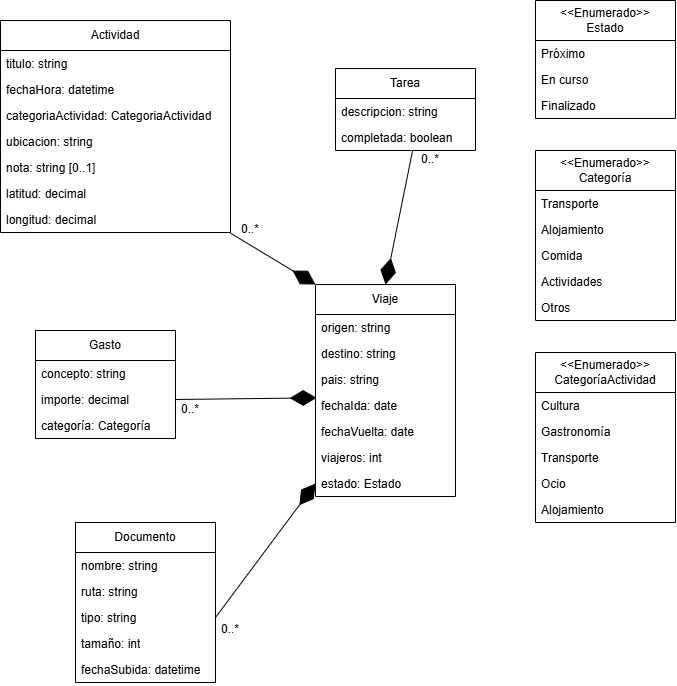

The diagram above was exported from draw.io. Its source (the exported page's mxGraphModel, read from the mxfile embedded in the PNG):
<mxGraphModel dx="1303" dy="717" grid="0" gridSize="10" guides="1" tooltips="1" connect="1" arrows="1" fold="1" page="1" pageScale="1" pageWidth="827" pageHeight="1169" math="0" shadow="0">
  <root>
    <mxCell id="0" />
    <mxCell id="1" parent="0" />
    <mxCell id="bYOQyT2REbwUzfGDTpvO-1" parent="1" style="swimlane;fontStyle=0;childLayout=stackLayout;horizontal=1;startSize=40;fillColor=none;horizontalStack=0;resizeParent=1;resizeParentMax=0;resizeLast=0;collapsible=1;marginBottom=0;whiteSpace=wrap;html=1;" value="&amp;lt;&amp;lt;Enumerado&amp;gt;&amp;gt;&lt;div&gt;Categoría&lt;/div&gt;" vertex="1">
      <mxGeometry height="170" width="140" x="590" y="170" as="geometry" />
    </mxCell>
    <mxCell id="bYOQyT2REbwUzfGDTpvO-2" parent="bYOQyT2REbwUzfGDTpvO-1" style="text;strokeColor=none;fillColor=none;align=left;verticalAlign=top;spacingLeft=4;spacingRight=4;overflow=hidden;rotatable=0;points=[[0,0.5],[1,0.5]];portConstraint=eastwest;whiteSpace=wrap;html=1;" value="Transporte" vertex="1">
      <mxGeometry height="26" width="140" y="40" as="geometry" />
    </mxCell>
    <mxCell id="bYOQyT2REbwUzfGDTpvO-3" parent="bYOQyT2REbwUzfGDTpvO-1" style="text;strokeColor=none;fillColor=none;align=left;verticalAlign=top;spacingLeft=4;spacingRight=4;overflow=hidden;rotatable=0;points=[[0,0.5],[1,0.5]];portConstraint=eastwest;whiteSpace=wrap;html=1;" value="Alojamiento" vertex="1">
      <mxGeometry height="26" width="140" y="66" as="geometry" />
    </mxCell>
    <mxCell id="bYOQyT2REbwUzfGDTpvO-4" parent="bYOQyT2REbwUzfGDTpvO-1" style="text;strokeColor=none;fillColor=none;align=left;verticalAlign=top;spacingLeft=4;spacingRight=4;overflow=hidden;rotatable=0;points=[[0,0.5],[1,0.5]];portConstraint=eastwest;whiteSpace=wrap;html=1;" value="Comida" vertex="1">
      <mxGeometry height="26" width="140" y="92" as="geometry" />
    </mxCell>
    <mxCell id="bYOQyT2REbwUzfGDTpvO-5" parent="bYOQyT2REbwUzfGDTpvO-1" style="text;strokeColor=none;fillColor=none;align=left;verticalAlign=top;spacingLeft=4;spacingRight=4;overflow=hidden;rotatable=0;points=[[0,0.5],[1,0.5]];portConstraint=eastwest;whiteSpace=wrap;html=1;" value="Actividades" vertex="1">
      <mxGeometry height="26" width="140" y="118" as="geometry" />
    </mxCell>
    <mxCell id="bYOQyT2REbwUzfGDTpvO-6" parent="bYOQyT2REbwUzfGDTpvO-1" style="text;strokeColor=none;fillColor=none;align=left;verticalAlign=top;spacingLeft=4;spacingRight=4;overflow=hidden;rotatable=0;points=[[0,0.5],[1,0.5]];portConstraint=eastwest;whiteSpace=wrap;html=1;" value="Otros" vertex="1">
      <mxGeometry height="26" width="140" y="144" as="geometry" />
    </mxCell>
    <mxCell id="bYOQyT2REbwUzfGDTpvO-7" parent="1" style="swimlane;fontStyle=0;childLayout=stackLayout;horizontal=1;startSize=30;fillColor=none;horizontalStack=0;resizeParent=1;resizeParentMax=0;resizeLast=0;collapsible=1;marginBottom=0;whiteSpace=wrap;html=1;" value="&lt;div&gt;Gasto&lt;/div&gt;" vertex="1">
      <mxGeometry height="108" width="140" x="90" y="350" as="geometry" />
    </mxCell>
    <mxCell id="bYOQyT2REbwUzfGDTpvO-8" parent="bYOQyT2REbwUzfGDTpvO-7" style="text;strokeColor=none;fillColor=none;align=left;verticalAlign=top;spacingLeft=4;spacingRight=4;overflow=hidden;rotatable=0;points=[[0,0.5],[1,0.5]];portConstraint=eastwest;whiteSpace=wrap;html=1;" value="concepto: string" vertex="1">
      <mxGeometry height="26" width="140" y="30" as="geometry" />
    </mxCell>
    <mxCell id="bYOQyT2REbwUzfGDTpvO-9" parent="bYOQyT2REbwUzfGDTpvO-7" style="text;strokeColor=none;fillColor=none;align=left;verticalAlign=top;spacingLeft=4;spacingRight=4;overflow=hidden;rotatable=0;points=[[0,0.5],[1,0.5]];portConstraint=eastwest;whiteSpace=wrap;html=1;" value="importe: decimal" vertex="1">
      <mxGeometry height="26" width="140" y="56" as="geometry" />
    </mxCell>
    <mxCell id="bYOQyT2REbwUzfGDTpvO-10" parent="bYOQyT2REbwUzfGDTpvO-7" style="text;strokeColor=none;fillColor=none;align=left;verticalAlign=top;spacingLeft=4;spacingRight=4;overflow=hidden;rotatable=0;points=[[0,0.5],[1,0.5]];portConstraint=eastwest;whiteSpace=wrap;html=1;" value="categoría: Categoría" vertex="1">
      <mxGeometry height="26" width="140" y="82" as="geometry" />
    </mxCell>
    <mxCell id="bYOQyT2REbwUzfGDTpvO-13" parent="1" style="swimlane;fontStyle=0;childLayout=stackLayout;horizontal=1;startSize=30;fillColor=none;horizontalStack=0;resizeParent=1;resizeParentMax=0;resizeLast=0;collapsible=1;marginBottom=0;whiteSpace=wrap;html=1;" value="&lt;div&gt;Tarea&lt;/div&gt;" vertex="1">
      <mxGeometry height="82" width="140" x="390" y="88" as="geometry" />
    </mxCell>
    <mxCell id="bYOQyT2REbwUzfGDTpvO-14" parent="bYOQyT2REbwUzfGDTpvO-13" style="text;strokeColor=none;fillColor=none;align=left;verticalAlign=top;spacingLeft=4;spacingRight=4;overflow=hidden;rotatable=0;points=[[0,0.5],[1,0.5]];portConstraint=eastwest;whiteSpace=wrap;html=1;" value="descripcion: string" vertex="1">
      <mxGeometry height="26" width="140" y="30" as="geometry" />
    </mxCell>
    <mxCell id="bYOQyT2REbwUzfGDTpvO-15" parent="bYOQyT2REbwUzfGDTpvO-13" style="text;strokeColor=none;fillColor=none;align=left;verticalAlign=top;spacingLeft=4;spacingRight=4;overflow=hidden;rotatable=0;points=[[0,0.5],[1,0.5]];portConstraint=eastwest;whiteSpace=wrap;html=1;" value="completada: boolean" vertex="1">
      <mxGeometry height="26" width="140" y="56" as="geometry" />
    </mxCell>
    <mxCell id="bYOQyT2REbwUzfGDTpvO-17" parent="1" style="swimlane;fontStyle=0;childLayout=stackLayout;horizontal=1;startSize=30;fillColor=none;horizontalStack=0;resizeParent=1;resizeParentMax=0;resizeLast=0;collapsible=1;marginBottom=0;whiteSpace=wrap;html=1;" value="&lt;div&gt;Viaje&lt;/div&gt;" vertex="1">
      <mxGeometry height="212" width="140" x="370" y="304" as="geometry" />
    </mxCell>
    <mxCell id="bYOQyT2REbwUzfGDTpvO-18" parent="bYOQyT2REbwUzfGDTpvO-17" style="text;strokeColor=none;fillColor=none;align=left;verticalAlign=top;spacingLeft=4;spacingRight=4;overflow=hidden;rotatable=0;points=[[0,0.5],[1,0.5]];portConstraint=eastwest;whiteSpace=wrap;html=1;" value="origen: string" vertex="1">
      <mxGeometry height="26" width="140" y="30" as="geometry" />
    </mxCell>
    <mxCell id="bYOQyT2REbwUzfGDTpvO-21" parent="bYOQyT2REbwUzfGDTpvO-17" style="text;strokeColor=none;fillColor=none;align=left;verticalAlign=top;spacingLeft=4;spacingRight=4;overflow=hidden;rotatable=0;points=[[0,0.5],[1,0.5]];portConstraint=eastwest;whiteSpace=wrap;html=1;" value="destino: string" vertex="1">
      <mxGeometry height="26" width="140" y="56" as="geometry" />
    </mxCell>
    <mxCell id="bYOQyT2REbwUzfGDTpvO-22" parent="bYOQyT2REbwUzfGDTpvO-17" style="text;strokeColor=none;fillColor=none;align=left;verticalAlign=top;spacingLeft=4;spacingRight=4;overflow=hidden;rotatable=0;points=[[0,0.5],[1,0.5]];portConstraint=eastwest;whiteSpace=wrap;html=1;" value="pais: string" vertex="1">
      <mxGeometry height="26" width="140" y="82" as="geometry" />
    </mxCell>
    <mxCell id="bYOQyT2REbwUzfGDTpvO-24" parent="bYOQyT2REbwUzfGDTpvO-17" style="text;strokeColor=none;fillColor=none;align=left;verticalAlign=top;spacingLeft=4;spacingRight=4;overflow=hidden;rotatable=0;points=[[0,0.5],[1,0.5]];portConstraint=eastwest;whiteSpace=wrap;html=1;" value="fechaIda: date" vertex="1">
      <mxGeometry height="26" width="140" y="108" as="geometry" />
    </mxCell>
    <mxCell id="bYOQyT2REbwUzfGDTpvO-25" parent="bYOQyT2REbwUzfGDTpvO-17" style="text;strokeColor=none;fillColor=none;align=left;verticalAlign=top;spacingLeft=4;spacingRight=4;overflow=hidden;rotatable=0;points=[[0,0.5],[1,0.5]];portConstraint=eastwest;whiteSpace=wrap;html=1;" value="fechaVuelta: date" vertex="1">
      <mxGeometry height="26" width="140" y="134" as="geometry" />
    </mxCell>
    <mxCell id="bYOQyT2REbwUzfGDTpvO-32" parent="bYOQyT2REbwUzfGDTpvO-17" style="text;strokeColor=none;fillColor=none;align=left;verticalAlign=top;spacingLeft=4;spacingRight=4;overflow=hidden;rotatable=0;points=[[0,0.5],[1,0.5]];portConstraint=eastwest;whiteSpace=wrap;html=1;" value="viajeros: int" vertex="1">
      <mxGeometry height="26" width="140" y="160" as="geometry" />
    </mxCell>
    <mxCell id="bYOQyT2REbwUzfGDTpvO-20" parent="bYOQyT2REbwUzfGDTpvO-17" style="text;strokeColor=none;fillColor=none;align=left;verticalAlign=top;spacingLeft=4;spacingRight=4;overflow=hidden;rotatable=0;points=[[0,0.5],[1,0.5]];portConstraint=eastwest;whiteSpace=wrap;html=1;" value="estado: Estado" vertex="1">
      <mxGeometry height="26" width="140" y="186" as="geometry" />
    </mxCell>
    <mxCell id="bYOQyT2REbwUzfGDTpvO-26" parent="1" style="swimlane;fontStyle=0;childLayout=stackLayout;horizontal=1;startSize=40;fillColor=none;horizontalStack=0;resizeParent=1;resizeParentMax=0;resizeLast=0;collapsible=1;marginBottom=0;whiteSpace=wrap;html=1;" value="&amp;lt;&amp;lt;Enumerado&amp;gt;&amp;gt;&lt;div&gt;Estado&lt;/div&gt;" vertex="1">
      <mxGeometry height="118" width="140" x="590" y="20" as="geometry" />
    </mxCell>
    <mxCell id="bYOQyT2REbwUzfGDTpvO-27" parent="bYOQyT2REbwUzfGDTpvO-26" style="text;strokeColor=none;fillColor=none;align=left;verticalAlign=top;spacingLeft=4;spacingRight=4;overflow=hidden;rotatable=0;points=[[0,0.5],[1,0.5]];portConstraint=eastwest;whiteSpace=wrap;html=1;" value="Próximo" vertex="1">
      <mxGeometry height="26" width="140" y="40" as="geometry" />
    </mxCell>
    <mxCell id="bYOQyT2REbwUzfGDTpvO-28" parent="bYOQyT2REbwUzfGDTpvO-26" style="text;strokeColor=none;fillColor=none;align=left;verticalAlign=top;spacingLeft=4;spacingRight=4;overflow=hidden;rotatable=0;points=[[0,0.5],[1,0.5]];portConstraint=eastwest;whiteSpace=wrap;html=1;" value="En curso" vertex="1">
      <mxGeometry height="26" width="140" y="66" as="geometry" />
    </mxCell>
    <mxCell id="bYOQyT2REbwUzfGDTpvO-29" parent="bYOQyT2REbwUzfGDTpvO-26" style="text;strokeColor=none;fillColor=none;align=left;verticalAlign=top;spacingLeft=4;spacingRight=4;overflow=hidden;rotatable=0;points=[[0,0.5],[1,0.5]];portConstraint=eastwest;whiteSpace=wrap;html=1;" value="Finalizado" vertex="1">
      <mxGeometry height="26" width="140" y="92" as="geometry" />
    </mxCell>
    <mxCell id="bYOQyT2REbwUzfGDTpvO-33" parent="1" style="swimlane;fontStyle=0;childLayout=stackLayout;horizontal=1;startSize=40;fillColor=none;horizontalStack=0;resizeParent=1;resizeParentMax=0;resizeLast=0;collapsible=1;marginBottom=0;whiteSpace=wrap;html=1;" value="&amp;lt;&amp;lt;Enumerado&amp;gt;&amp;gt;&lt;div&gt;CategoríaActividad&lt;/div&gt;" vertex="1">
      <mxGeometry height="170" width="140" x="590" y="372" as="geometry" />
    </mxCell>
    <mxCell id="bYOQyT2REbwUzfGDTpvO-34" parent="bYOQyT2REbwUzfGDTpvO-33" style="text;strokeColor=none;fillColor=none;align=left;verticalAlign=top;spacingLeft=4;spacingRight=4;overflow=hidden;rotatable=0;points=[[0,0.5],[1,0.5]];portConstraint=eastwest;whiteSpace=wrap;html=1;" value="Cultura" vertex="1">
      <mxGeometry height="26" width="140" y="40" as="geometry" />
    </mxCell>
    <mxCell id="bYOQyT2REbwUzfGDTpvO-35" parent="bYOQyT2REbwUzfGDTpvO-33" style="text;strokeColor=none;fillColor=none;align=left;verticalAlign=top;spacingLeft=4;spacingRight=4;overflow=hidden;rotatable=0;points=[[0,0.5],[1,0.5]];portConstraint=eastwest;whiteSpace=wrap;html=1;" value="Gastronomía" vertex="1">
      <mxGeometry height="26" width="140" y="66" as="geometry" />
    </mxCell>
    <mxCell id="bYOQyT2REbwUzfGDTpvO-36" parent="bYOQyT2REbwUzfGDTpvO-33" style="text;strokeColor=none;fillColor=none;align=left;verticalAlign=top;spacingLeft=4;spacingRight=4;overflow=hidden;rotatable=0;points=[[0,0.5],[1,0.5]];portConstraint=eastwest;whiteSpace=wrap;html=1;" value="Transporte" vertex="1">
      <mxGeometry height="26" width="140" y="92" as="geometry" />
    </mxCell>
    <mxCell id="bYOQyT2REbwUzfGDTpvO-37" parent="bYOQyT2REbwUzfGDTpvO-33" style="text;strokeColor=none;fillColor=none;align=left;verticalAlign=top;spacingLeft=4;spacingRight=4;overflow=hidden;rotatable=0;points=[[0,0.5],[1,0.5]];portConstraint=eastwest;whiteSpace=wrap;html=1;" value="Ocio" vertex="1">
      <mxGeometry height="26" width="140" y="118" as="geometry" />
    </mxCell>
    <mxCell id="bYOQyT2REbwUzfGDTpvO-38" parent="bYOQyT2REbwUzfGDTpvO-33" style="text;strokeColor=none;fillColor=none;align=left;verticalAlign=top;spacingLeft=4;spacingRight=4;overflow=hidden;rotatable=0;points=[[0,0.5],[1,0.5]];portConstraint=eastwest;whiteSpace=wrap;html=1;" value="Alojamiento" vertex="1">
      <mxGeometry height="26" width="140" y="144" as="geometry" />
    </mxCell>
    <mxCell id="bYOQyT2REbwUzfGDTpvO-39" parent="1" style="swimlane;fontStyle=0;childLayout=stackLayout;horizontal=1;startSize=30;fillColor=none;horizontalStack=0;resizeParent=1;resizeParentMax=0;resizeLast=0;collapsible=1;marginBottom=0;whiteSpace=wrap;html=1;" value="Actividad" vertex="1">
      <mxGeometry height="212" width="230" x="55" y="40" as="geometry" />
    </mxCell>
    <mxCell id="bYOQyT2REbwUzfGDTpvO-40" parent="bYOQyT2REbwUzfGDTpvO-39" style="text;strokeColor=none;fillColor=none;align=left;verticalAlign=top;spacingLeft=4;spacingRight=4;overflow=hidden;rotatable=0;points=[[0,0.5],[1,0.5]];portConstraint=eastwest;whiteSpace=wrap;html=1;" value="titulo: string" vertex="1">
      <mxGeometry height="26" width="230" y="30" as="geometry" />
    </mxCell>
    <mxCell id="bYOQyT2REbwUzfGDTpvO-42" parent="bYOQyT2REbwUzfGDTpvO-39" style="text;strokeColor=none;fillColor=none;align=left;verticalAlign=top;spacingLeft=4;spacingRight=4;overflow=hidden;rotatable=0;points=[[0,0.5],[1,0.5]];portConstraint=eastwest;whiteSpace=wrap;html=1;" value="fechaHora: datetime" vertex="1">
      <mxGeometry height="26" width="230" y="56" as="geometry" />
    </mxCell>
    <mxCell id="bYOQyT2REbwUzfGDTpvO-41" parent="bYOQyT2REbwUzfGDTpvO-39" style="text;strokeColor=none;fillColor=none;align=left;verticalAlign=top;spacingLeft=4;spacingRight=4;overflow=hidden;rotatable=0;points=[[0,0.5],[1,0.5]];portConstraint=eastwest;whiteSpace=wrap;html=1;" value="categoriaActividad: CategoriaActividad" vertex="1">
      <mxGeometry height="26" width="230" y="82" as="geometry" />
    </mxCell>
    <mxCell id="bYOQyT2REbwUzfGDTpvO-44" parent="bYOQyT2REbwUzfGDTpvO-39" style="text;strokeColor=none;fillColor=none;align=left;verticalAlign=top;spacingLeft=4;spacingRight=4;overflow=hidden;rotatable=0;points=[[0,0.5],[1,0.5]];portConstraint=eastwest;whiteSpace=wrap;html=1;" value="ubicacion: string" vertex="1">
      <mxGeometry height="26" width="230" y="108" as="geometry" />
    </mxCell>
    <mxCell id="bYOQyT2REbwUzfGDTpvO-45" parent="bYOQyT2REbwUzfGDTpvO-39" style="text;strokeColor=none;fillColor=none;align=left;verticalAlign=top;spacingLeft=4;spacingRight=4;overflow=hidden;rotatable=0;points=[[0,0.5],[1,0.5]];portConstraint=eastwest;whiteSpace=wrap;html=1;" value="nota: string [0..1]" vertex="1">
      <mxGeometry height="26" width="230" y="134" as="geometry" />
    </mxCell>
    <mxCell id="bYOQyT2REbwUzfGDTpvO-46" parent="bYOQyT2REbwUzfGDTpvO-39" style="text;strokeColor=none;fillColor=none;align=left;verticalAlign=top;spacingLeft=4;spacingRight=4;overflow=hidden;rotatable=0;points=[[0,0.5],[1,0.5]];portConstraint=eastwest;whiteSpace=wrap;html=1;" value="latitud: decimal" vertex="1">
      <mxGeometry height="26" width="230" y="160" as="geometry" />
    </mxCell>
    <mxCell id="bYOQyT2REbwUzfGDTpvO-47" parent="bYOQyT2REbwUzfGDTpvO-39" style="text;strokeColor=none;fillColor=none;align=left;verticalAlign=top;spacingLeft=4;spacingRight=4;overflow=hidden;rotatable=0;points=[[0,0.5],[1,0.5]];portConstraint=eastwest;whiteSpace=wrap;html=1;" value="longitud: decimal" vertex="1">
      <mxGeometry height="26" width="230" y="186" as="geometry" />
    </mxCell>
    <mxCell id="bYOQyT2REbwUzfGDTpvO-51" edge="1" parent="1" source="bYOQyT2REbwUzfGDTpvO-47" style="endArrow=diamondThin;endFill=1;endSize=24;html=1;rounded=0;defaultLabelBackgroundColor=page;labelPadding=0 4;exitX=0.998;exitY=1.013;exitDx=0;exitDy=0;exitPerimeter=0;entryX=0;entryY=0;entryDx=0;entryDy=0;" target="bYOQyT2REbwUzfGDTpvO-17" value="">
      <mxGeometry relative="1" width="160" as="geometry">
        <mxPoint x="50" y="540" as="sourcePoint" />
        <mxPoint x="210" y="540" as="targetPoint" />
      </mxGeometry>
    </mxCell>
    <mxCell id="bYOQyT2REbwUzfGDTpvO-52" edge="1" parent="1" source="bYOQyT2REbwUzfGDTpvO-15" style="endArrow=diamondThin;endFill=1;endSize=24;html=1;rounded=0;defaultLabelBackgroundColor=page;labelPadding=0 4;exitX=0.55;exitY=1.026;exitDx=0;exitDy=0;exitPerimeter=0;entryX=0.5;entryY=0;entryDx=0;entryDy=0;" target="bYOQyT2REbwUzfGDTpvO-17" value="">
      <mxGeometry relative="1" width="160" as="geometry">
        <mxPoint x="330" y="260" as="sourcePoint" />
        <mxPoint x="415" y="312" as="targetPoint" />
      </mxGeometry>
    </mxCell>
    <mxCell id="bYOQyT2REbwUzfGDTpvO-53" edge="1" parent="1" source="bYOQyT2REbwUzfGDTpvO-9" style="endArrow=diamondThin;endFill=1;endSize=24;html=1;rounded=0;defaultLabelBackgroundColor=page;labelPadding=0 4;exitX=1;exitY=0.5;exitDx=0;exitDy=0;entryX=0.008;entryY=0.205;entryDx=0;entryDy=0;entryPerimeter=0;" value="">
      <mxGeometry relative="1" width="160" as="geometry">
        <mxPoint x="390" y="270" as="sourcePoint" />
        <mxPoint x="371.1199999999999" y="417.3299999999999" as="targetPoint" />
      </mxGeometry>
    </mxCell>
    <mxCell id="bYOQyT2REbwUzfGDTpvO-54" parent="1" style="text;html=1;whiteSpace=wrap;strokeColor=none;fillColor=none;align=center;verticalAlign=middle;rounded=0;" value="0..*" vertex="1">
      <mxGeometry height="18" width="30" x="230" y="420" as="geometry" />
    </mxCell>
    <mxCell id="bYOQyT2REbwUzfGDTpvO-55" parent="1" style="text;html=1;whiteSpace=wrap;strokeColor=none;fillColor=none;align=center;verticalAlign=middle;rounded=0;" value="0..*" vertex="1">
      <mxGeometry height="18" width="30" x="290" y="240" as="geometry" />
    </mxCell>
    <mxCell id="bYOQyT2REbwUzfGDTpvO-56" parent="1" style="text;html=1;whiteSpace=wrap;strokeColor=none;fillColor=none;align=center;verticalAlign=middle;rounded=0;" value="0..*" vertex="1">
      <mxGeometry height="18" width="30" x="470" y="170" as="geometry" />
    </mxCell>
    <mxCell id="bYOQyT2REbwUzfGDTpvO-57" parent="1" style="swimlane;fontStyle=0;childLayout=stackLayout;horizontal=1;startSize=30;fillColor=none;horizontalStack=0;resizeParent=1;resizeParentMax=0;resizeLast=0;collapsible=1;marginBottom=0;whiteSpace=wrap;html=1;" value="&lt;div&gt;Documento&lt;/div&gt;" vertex="1">
      <mxGeometry height="160" width="140" x="130" y="542" as="geometry" />
    </mxCell>
    <mxCell id="bYOQyT2REbwUzfGDTpvO-58" parent="bYOQyT2REbwUzfGDTpvO-57" style="text;strokeColor=none;fillColor=none;align=left;verticalAlign=top;spacingLeft=4;spacingRight=4;overflow=hidden;rotatable=0;points=[[0,0.5],[1,0.5]];portConstraint=eastwest;whiteSpace=wrap;html=1;" value="nombre: string" vertex="1">
      <mxGeometry height="26" width="140" y="30" as="geometry" />
    </mxCell>
    <mxCell id="bYOQyT2REbwUzfGDTpvO-61" parent="bYOQyT2REbwUzfGDTpvO-57" style="text;strokeColor=none;fillColor=none;align=left;verticalAlign=top;spacingLeft=4;spacingRight=4;overflow=hidden;rotatable=0;points=[[0,0.5],[1,0.5]];portConstraint=eastwest;whiteSpace=wrap;html=1;" value="ruta: string" vertex="1">
      <mxGeometry height="26" width="140" y="56" as="geometry" />
    </mxCell>
    <mxCell id="bYOQyT2REbwUzfGDTpvO-59" parent="bYOQyT2REbwUzfGDTpvO-57" style="text;strokeColor=none;fillColor=none;align=left;verticalAlign=top;spacingLeft=4;spacingRight=4;overflow=hidden;rotatable=0;points=[[0,0.5],[1,0.5]];portConstraint=eastwest;whiteSpace=wrap;html=1;" value="tipo: string" vertex="1">
      <mxGeometry height="26" width="140" y="82" as="geometry" />
    </mxCell>
    <mxCell id="bYOQyT2REbwUzfGDTpvO-60" parent="bYOQyT2REbwUzfGDTpvO-57" style="text;strokeColor=none;fillColor=none;align=left;verticalAlign=top;spacingLeft=4;spacingRight=4;overflow=hidden;rotatable=0;points=[[0,0.5],[1,0.5]];portConstraint=eastwest;whiteSpace=wrap;html=1;" value="tamaño: int" vertex="1">
      <mxGeometry height="26" width="140" y="108" as="geometry" />
    </mxCell>
    <mxCell id="bYOQyT2REbwUzfGDTpvO-62" parent="bYOQyT2REbwUzfGDTpvO-57" style="text;strokeColor=none;fillColor=none;align=left;verticalAlign=top;spacingLeft=4;spacingRight=4;overflow=hidden;rotatable=0;points=[[0,0.5],[1,0.5]];portConstraint=eastwest;whiteSpace=wrap;html=1;" value="fechaSubida: datetime" vertex="1">
      <mxGeometry height="26" width="140" y="134" as="geometry" />
    </mxCell>
    <mxCell id="bYOQyT2REbwUzfGDTpvO-63" edge="1" parent="1" source="bYOQyT2REbwUzfGDTpvO-59" style="endArrow=diamondThin;endFill=1;endSize=24;html=1;rounded=0;defaultLabelBackgroundColor=page;labelPadding=0 4;exitX=1;exitY=0.5;exitDx=0;exitDy=0;entryX=0;entryY=0.5;entryDx=0;entryDy=0;" target="bYOQyT2REbwUzfGDTpvO-20" value="">
      <mxGeometry relative="1" width="160" as="geometry">
        <mxPoint x="390" y="532" as="sourcePoint" />
        <mxPoint x="531" y="530" as="targetPoint" />
      </mxGeometry>
    </mxCell>
    <mxCell id="bYOQyT2REbwUzfGDTpvO-64" parent="1" style="text;html=1;whiteSpace=wrap;strokeColor=none;fillColor=none;align=center;verticalAlign=middle;rounded=0;" value="0..*" vertex="1">
      <mxGeometry height="18" width="30" x="270" y="640" as="geometry" />
    </mxCell>
  </root>
</mxGraphModel>